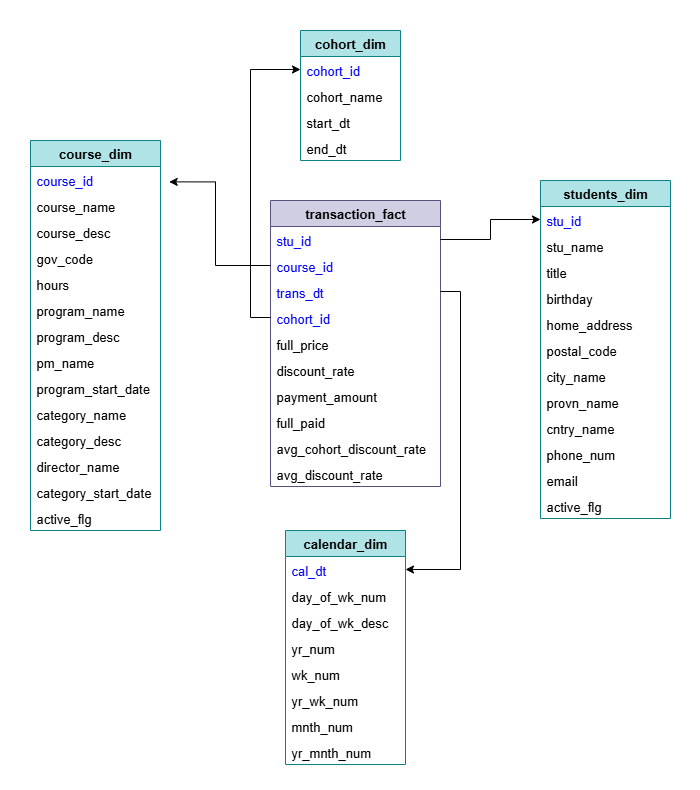

The diagram above was exported from draw.io. Its source (the exported page's mxGraphModel, read from the mxfile embedded in the PNG):
<mxGraphModel dx="1042" dy="562" grid="1" gridSize="10" guides="1" tooltips="1" connect="1" arrows="1" fold="1" page="1" pageScale="1" pageWidth="1100" pageHeight="850" background="none" math="0" shadow="0">
  <root>
    <mxCell id="0" />
    <mxCell id="1" parent="0" />
    <mxCell id="2Ac3SYTFlfAat5tUIrPk-2" value="" style="rounded=0;whiteSpace=wrap;html=1;strokeColor=none;" vertex="1" parent="1">
      <mxGeometry x="200" y="50" width="700" height="790" as="geometry" />
    </mxCell>
    <mxCell id="zLrH5WhiY9QMHXCVMf65-150" value="transaction_fact" style="swimlane;fontStyle=1;childLayout=stackLayout;horizontal=1;startSize=26;horizontalStack=0;resizeParent=1;resizeParentMax=0;resizeLast=0;collapsible=1;marginBottom=0;autosize=0;fillColor=#d0cee2;strokeColor=#56517e;fontSize=13;" parent="1" vertex="1">
      <mxGeometry x="470" y="250" width="170" height="286" as="geometry" />
    </mxCell>
    <mxCell id="zLrH5WhiY9QMHXCVMf65-152" value="stu_id" style="text;strokeColor=none;fillColor=none;align=left;verticalAlign=top;spacingLeft=4;spacingRight=4;overflow=hidden;rotatable=0;points=[[0,0.5],[1,0.5]];portConstraint=eastwest;fontColor=#0000FF;fontSize=13;" parent="zLrH5WhiY9QMHXCVMf65-150" vertex="1">
      <mxGeometry y="26" width="170" height="26" as="geometry" />
    </mxCell>
    <mxCell id="zLrH5WhiY9QMHXCVMf65-153" value="course_id" style="text;strokeColor=none;fillColor=none;align=left;verticalAlign=top;spacingLeft=4;spacingRight=4;overflow=hidden;rotatable=0;points=[[0,0.5],[1,0.5]];portConstraint=eastwest;fontColor=#0000FF;fontSize=13;" parent="zLrH5WhiY9QMHXCVMf65-150" vertex="1">
      <mxGeometry y="52" width="170" height="26" as="geometry" />
    </mxCell>
    <mxCell id="zLrH5WhiY9QMHXCVMf65-151" value="trans_dt" style="text;strokeColor=none;fillColor=none;align=left;verticalAlign=top;spacingLeft=4;spacingRight=4;overflow=hidden;rotatable=0;points=[[0,0.5],[1,0.5]];portConstraint=eastwest;fontColor=#0000FF;fontSize=13;" parent="zLrH5WhiY9QMHXCVMf65-150" vertex="1">
      <mxGeometry y="78" width="170" height="26" as="geometry" />
    </mxCell>
    <mxCell id="zLrH5WhiY9QMHXCVMf65-203" value="cohort_id" style="text;strokeColor=none;fillColor=none;align=left;verticalAlign=top;spacingLeft=4;spacingRight=4;overflow=hidden;rotatable=0;points=[[0,0.5],[1,0.5]];portConstraint=eastwest;fontColor=#0000FF;fontSize=13;" parent="zLrH5WhiY9QMHXCVMf65-150" vertex="1">
      <mxGeometry y="104" width="170" height="26" as="geometry" />
    </mxCell>
    <mxCell id="zLrH5WhiY9QMHXCVMf65-155" value="full_price" style="text;strokeColor=none;fillColor=none;align=left;verticalAlign=top;spacingLeft=4;spacingRight=4;overflow=hidden;rotatable=0;points=[[0,0.5],[1,0.5]];portConstraint=eastwest;fontSize=13;" parent="zLrH5WhiY9QMHXCVMf65-150" vertex="1">
      <mxGeometry y="130" width="170" height="26" as="geometry" />
    </mxCell>
    <mxCell id="zLrH5WhiY9QMHXCVMf65-156" value="discount_rate" style="text;strokeColor=none;fillColor=none;align=left;verticalAlign=top;spacingLeft=4;spacingRight=4;overflow=hidden;rotatable=0;points=[[0,0.5],[1,0.5]];portConstraint=eastwest;fontSize=13;" parent="zLrH5WhiY9QMHXCVMf65-150" vertex="1">
      <mxGeometry y="156" width="170" height="26" as="geometry" />
    </mxCell>
    <mxCell id="zLrH5WhiY9QMHXCVMf65-157" value="payment_amount" style="text;strokeColor=none;fillColor=none;align=left;verticalAlign=top;spacingLeft=4;spacingRight=4;overflow=hidden;rotatable=0;points=[[0,0.5],[1,0.5]];portConstraint=eastwest;fontSize=13;" parent="zLrH5WhiY9QMHXCVMf65-150" vertex="1">
      <mxGeometry y="182" width="170" height="26" as="geometry" />
    </mxCell>
    <mxCell id="zLrH5WhiY9QMHXCVMf65-158" value="full_paid" style="text;strokeColor=none;fillColor=none;align=left;verticalAlign=top;spacingLeft=4;spacingRight=4;overflow=hidden;rotatable=0;points=[[0,0.5],[1,0.5]];portConstraint=eastwest;fontSize=13;" parent="zLrH5WhiY9QMHXCVMf65-150" vertex="1">
      <mxGeometry y="208" width="170" height="26" as="geometry" />
    </mxCell>
    <mxCell id="zLrH5WhiY9QMHXCVMf65-159" value="avg_cohort_discount_rate" style="text;strokeColor=none;fillColor=none;align=left;verticalAlign=top;spacingLeft=4;spacingRight=4;overflow=hidden;rotatable=0;points=[[0,0.5],[1,0.5]];portConstraint=eastwest;fontSize=13;" parent="zLrH5WhiY9QMHXCVMf65-150" vertex="1">
      <mxGeometry y="234" width="170" height="26" as="geometry" />
    </mxCell>
    <mxCell id="zLrH5WhiY9QMHXCVMf65-160" value="avg_discount_rate" style="text;strokeColor=none;fillColor=none;align=left;verticalAlign=top;spacingLeft=4;spacingRight=4;overflow=hidden;rotatable=0;points=[[0,0.5],[1,0.5]];portConstraint=eastwest;fontSize=13;" parent="zLrH5WhiY9QMHXCVMf65-150" vertex="1">
      <mxGeometry y="260" width="170" height="26" as="geometry" />
    </mxCell>
    <mxCell id="zLrH5WhiY9QMHXCVMf65-161" value="course_dim" style="swimlane;fontStyle=1;childLayout=stackLayout;horizontal=1;startSize=26;horizontalStack=0;resizeParent=1;resizeParentMax=0;resizeLast=0;collapsible=1;marginBottom=0;fillColor=#b0e3e6;strokeColor=#0e8088;fontSize=13;" parent="1" vertex="1">
      <mxGeometry x="230" y="190" width="130" height="390" as="geometry" />
    </mxCell>
    <mxCell id="zLrH5WhiY9QMHXCVMf65-162" value="course_id" style="text;strokeColor=none;fillColor=none;align=left;verticalAlign=top;spacingLeft=4;spacingRight=4;overflow=hidden;rotatable=0;points=[[0,0.5],[1,0.5]];portConstraint=eastwest;fontColor=#0000FF;fontSize=13;" parent="zLrH5WhiY9QMHXCVMf65-161" vertex="1">
      <mxGeometry y="26" width="130" height="26" as="geometry" />
    </mxCell>
    <mxCell id="zLrH5WhiY9QMHXCVMf65-163" value="course_name" style="text;strokeColor=none;fillColor=none;align=left;verticalAlign=top;spacingLeft=4;spacingRight=4;overflow=hidden;rotatable=0;points=[[0,0.5],[1,0.5]];portConstraint=eastwest;fontSize=13;" parent="zLrH5WhiY9QMHXCVMf65-161" vertex="1">
      <mxGeometry y="52" width="130" height="26" as="geometry" />
    </mxCell>
    <mxCell id="zLrH5WhiY9QMHXCVMf65-164" value="course_desc" style="text;strokeColor=none;fillColor=none;align=left;verticalAlign=top;spacingLeft=4;spacingRight=4;overflow=hidden;rotatable=0;points=[[0,0.5],[1,0.5]];portConstraint=eastwest;fontSize=13;" parent="zLrH5WhiY9QMHXCVMf65-161" vertex="1">
      <mxGeometry y="78" width="130" height="26" as="geometry" />
    </mxCell>
    <mxCell id="zLrH5WhiY9QMHXCVMf65-165" value="gov_code" style="text;strokeColor=none;fillColor=none;align=left;verticalAlign=top;spacingLeft=4;spacingRight=4;overflow=hidden;rotatable=0;points=[[0,0.5],[1,0.5]];portConstraint=eastwest;fontSize=13;" parent="zLrH5WhiY9QMHXCVMf65-161" vertex="1">
      <mxGeometry y="104" width="130" height="26" as="geometry" />
    </mxCell>
    <mxCell id="zLrH5WhiY9QMHXCVMf65-166" value="hours" style="text;strokeColor=none;fillColor=none;align=left;verticalAlign=top;spacingLeft=4;spacingRight=4;overflow=hidden;rotatable=0;points=[[0,0.5],[1,0.5]];portConstraint=eastwest;fontSize=13;" parent="zLrH5WhiY9QMHXCVMf65-161" vertex="1">
      <mxGeometry y="130" width="130" height="26" as="geometry" />
    </mxCell>
    <mxCell id="zLrH5WhiY9QMHXCVMf65-167" value="program_name" style="text;strokeColor=none;fillColor=none;align=left;verticalAlign=top;spacingLeft=4;spacingRight=4;overflow=hidden;rotatable=0;points=[[0,0.5],[1,0.5]];portConstraint=eastwest;fontSize=13;" parent="zLrH5WhiY9QMHXCVMf65-161" vertex="1">
      <mxGeometry y="156" width="130" height="26" as="geometry" />
    </mxCell>
    <mxCell id="zLrH5WhiY9QMHXCVMf65-168" value="program_desc" style="text;strokeColor=none;fillColor=none;align=left;verticalAlign=top;spacingLeft=4;spacingRight=4;overflow=hidden;rotatable=0;points=[[0,0.5],[1,0.5]];portConstraint=eastwest;fontSize=13;" parent="zLrH5WhiY9QMHXCVMf65-161" vertex="1">
      <mxGeometry y="182" width="130" height="26" as="geometry" />
    </mxCell>
    <mxCell id="zLrH5WhiY9QMHXCVMf65-169" value="pm_name" style="text;strokeColor=none;fillColor=none;align=left;verticalAlign=top;spacingLeft=4;spacingRight=4;overflow=hidden;rotatable=0;points=[[0,0.5],[1,0.5]];portConstraint=eastwest;fontSize=13;" parent="zLrH5WhiY9QMHXCVMf65-161" vertex="1">
      <mxGeometry y="208" width="130" height="26" as="geometry" />
    </mxCell>
    <mxCell id="zLrH5WhiY9QMHXCVMf65-170" value="program_start_date" style="text;strokeColor=none;fillColor=none;align=left;verticalAlign=top;spacingLeft=4;spacingRight=4;overflow=hidden;rotatable=0;points=[[0,0.5],[1,0.5]];portConstraint=eastwest;fontSize=13;" parent="zLrH5WhiY9QMHXCVMf65-161" vertex="1">
      <mxGeometry y="234" width="130" height="26" as="geometry" />
    </mxCell>
    <mxCell id="zLrH5WhiY9QMHXCVMf65-171" value="category_name" style="text;strokeColor=none;fillColor=none;align=left;verticalAlign=top;spacingLeft=4;spacingRight=4;overflow=hidden;rotatable=0;points=[[0,0.5],[1,0.5]];portConstraint=eastwest;fontSize=13;" parent="zLrH5WhiY9QMHXCVMf65-161" vertex="1">
      <mxGeometry y="260" width="130" height="26" as="geometry" />
    </mxCell>
    <mxCell id="zLrH5WhiY9QMHXCVMf65-172" value="category_desc" style="text;strokeColor=none;fillColor=none;align=left;verticalAlign=top;spacingLeft=4;spacingRight=4;overflow=hidden;rotatable=0;points=[[0,0.5],[1,0.5]];portConstraint=eastwest;fontSize=13;" parent="zLrH5WhiY9QMHXCVMf65-161" vertex="1">
      <mxGeometry y="286" width="130" height="26" as="geometry" />
    </mxCell>
    <mxCell id="zLrH5WhiY9QMHXCVMf65-173" value="director_name" style="text;strokeColor=none;fillColor=none;align=left;verticalAlign=top;spacingLeft=4;spacingRight=4;overflow=hidden;rotatable=0;points=[[0,0.5],[1,0.5]];portConstraint=eastwest;fontSize=13;" parent="zLrH5WhiY9QMHXCVMf65-161" vertex="1">
      <mxGeometry y="312" width="130" height="26" as="geometry" />
    </mxCell>
    <mxCell id="zLrH5WhiY9QMHXCVMf65-174" value="category_start_date" style="text;strokeColor=none;fillColor=none;align=left;verticalAlign=top;spacingLeft=4;spacingRight=4;overflow=hidden;rotatable=0;points=[[0,0.5],[1,0.5]];portConstraint=eastwest;fontSize=13;" parent="zLrH5WhiY9QMHXCVMf65-161" vertex="1">
      <mxGeometry y="338" width="130" height="26" as="geometry" />
    </mxCell>
    <mxCell id="zLrH5WhiY9QMHXCVMf65-175" value="active_flg" style="text;strokeColor=none;fillColor=none;align=left;verticalAlign=top;spacingLeft=4;spacingRight=4;overflow=hidden;rotatable=0;points=[[0,0.5],[1,0.5]];portConstraint=eastwest;fontSize=13;" parent="zLrH5WhiY9QMHXCVMf65-161" vertex="1">
      <mxGeometry y="364" width="130" height="26" as="geometry" />
    </mxCell>
    <mxCell id="zLrH5WhiY9QMHXCVMf65-176" value="cohort_dim" style="swimlane;fontStyle=1;childLayout=stackLayout;horizontal=1;startSize=26;horizontalStack=0;resizeParent=1;resizeParentMax=0;resizeLast=0;collapsible=1;marginBottom=0;fillColor=#b0e3e6;strokeColor=#0e8088;fontSize=13;" parent="1" vertex="1">
      <mxGeometry x="500" y="80" width="100" height="130" as="geometry" />
    </mxCell>
    <mxCell id="zLrH5WhiY9QMHXCVMf65-177" value="cohort_id" style="text;strokeColor=none;fillColor=none;align=left;verticalAlign=top;spacingLeft=4;spacingRight=4;overflow=hidden;rotatable=0;points=[[0,0.5],[1,0.5]];portConstraint=eastwest;fontColor=#0000FF;fontSize=13;" parent="zLrH5WhiY9QMHXCVMf65-176" vertex="1">
      <mxGeometry y="26" width="100" height="26" as="geometry" />
    </mxCell>
    <mxCell id="zLrH5WhiY9QMHXCVMf65-178" value="cohort_name" style="text;strokeColor=none;fillColor=none;align=left;verticalAlign=top;spacingLeft=4;spacingRight=4;overflow=hidden;rotatable=0;points=[[0,0.5],[1,0.5]];portConstraint=eastwest;fontSize=13;" parent="zLrH5WhiY9QMHXCVMf65-176" vertex="1">
      <mxGeometry y="52" width="100" height="26" as="geometry" />
    </mxCell>
    <mxCell id="zLrH5WhiY9QMHXCVMf65-179" value="start_dt" style="text;strokeColor=none;fillColor=none;align=left;verticalAlign=top;spacingLeft=4;spacingRight=4;overflow=hidden;rotatable=0;points=[[0,0.5],[1,0.5]];portConstraint=eastwest;fontSize=13;" parent="zLrH5WhiY9QMHXCVMf65-176" vertex="1">
      <mxGeometry y="78" width="100" height="26" as="geometry" />
    </mxCell>
    <mxCell id="zLrH5WhiY9QMHXCVMf65-180" value="end_dt" style="text;strokeColor=none;fillColor=none;align=left;verticalAlign=top;spacingLeft=4;spacingRight=4;overflow=hidden;rotatable=0;points=[[0,0.5],[1,0.5]];portConstraint=eastwest;fontSize=13;" parent="zLrH5WhiY9QMHXCVMf65-176" vertex="1">
      <mxGeometry y="104" width="100" height="26" as="geometry" />
    </mxCell>
    <mxCell id="zLrH5WhiY9QMHXCVMf65-181" value="students_dim" style="swimlane;fontStyle=1;childLayout=stackLayout;horizontal=1;startSize=26;horizontalStack=0;resizeParent=1;resizeParentMax=0;resizeLast=0;collapsible=1;marginBottom=0;fillColor=#b0e3e6;strokeColor=#0e8088;shadow=0;fontSize=13;" parent="1" vertex="1">
      <mxGeometry x="740" y="230" width="130" height="338" as="geometry" />
    </mxCell>
    <mxCell id="zLrH5WhiY9QMHXCVMf65-182" value="stu_id" style="text;strokeColor=none;fillColor=none;align=left;verticalAlign=top;spacingLeft=4;spacingRight=4;overflow=hidden;rotatable=0;points=[[0,0.5],[1,0.5]];portConstraint=eastwest;fontColor=#0000FF;fontSize=13;" parent="zLrH5WhiY9QMHXCVMf65-181" vertex="1">
      <mxGeometry y="26" width="130" height="26" as="geometry" />
    </mxCell>
    <mxCell id="zLrH5WhiY9QMHXCVMf65-183" value="stu_name" style="text;strokeColor=none;fillColor=none;align=left;verticalAlign=top;spacingLeft=4;spacingRight=4;overflow=hidden;rotatable=0;points=[[0,0.5],[1,0.5]];portConstraint=eastwest;fontSize=13;" parent="zLrH5WhiY9QMHXCVMf65-181" vertex="1">
      <mxGeometry y="52" width="130" height="26" as="geometry" />
    </mxCell>
    <mxCell id="zLrH5WhiY9QMHXCVMf65-184" value="title" style="text;strokeColor=none;fillColor=none;align=left;verticalAlign=top;spacingLeft=4;spacingRight=4;overflow=hidden;rotatable=0;points=[[0,0.5],[1,0.5]];portConstraint=eastwest;fontSize=13;" parent="zLrH5WhiY9QMHXCVMf65-181" vertex="1">
      <mxGeometry y="78" width="130" height="26" as="geometry" />
    </mxCell>
    <mxCell id="zLrH5WhiY9QMHXCVMf65-185" value="birthday" style="text;strokeColor=none;fillColor=none;align=left;verticalAlign=top;spacingLeft=4;spacingRight=4;overflow=hidden;rotatable=0;points=[[0,0.5],[1,0.5]];portConstraint=eastwest;fontSize=13;" parent="zLrH5WhiY9QMHXCVMf65-181" vertex="1">
      <mxGeometry y="104" width="130" height="26" as="geometry" />
    </mxCell>
    <mxCell id="zLrH5WhiY9QMHXCVMf65-186" value="home_address" style="text;strokeColor=none;fillColor=none;align=left;verticalAlign=top;spacingLeft=4;spacingRight=4;overflow=hidden;rotatable=0;points=[[0,0.5],[1,0.5]];portConstraint=eastwest;fontSize=13;" parent="zLrH5WhiY9QMHXCVMf65-181" vertex="1">
      <mxGeometry y="130" width="130" height="26" as="geometry" />
    </mxCell>
    <mxCell id="zLrH5WhiY9QMHXCVMf65-187" value="postal_code" style="text;strokeColor=none;fillColor=none;align=left;verticalAlign=top;spacingLeft=4;spacingRight=4;overflow=hidden;rotatable=0;points=[[0,0.5],[1,0.5]];portConstraint=eastwest;fontSize=13;" parent="zLrH5WhiY9QMHXCVMf65-181" vertex="1">
      <mxGeometry y="156" width="130" height="26" as="geometry" />
    </mxCell>
    <mxCell id="zLrH5WhiY9QMHXCVMf65-188" value="city_name" style="text;strokeColor=none;fillColor=none;align=left;verticalAlign=top;spacingLeft=4;spacingRight=4;overflow=hidden;rotatable=0;points=[[0,0.5],[1,0.5]];portConstraint=eastwest;fontSize=13;" parent="zLrH5WhiY9QMHXCVMf65-181" vertex="1">
      <mxGeometry y="182" width="130" height="26" as="geometry" />
    </mxCell>
    <mxCell id="zLrH5WhiY9QMHXCVMf65-189" value="provn_name" style="text;strokeColor=none;fillColor=none;align=left;verticalAlign=top;spacingLeft=4;spacingRight=4;overflow=hidden;rotatable=0;points=[[0,0.5],[1,0.5]];portConstraint=eastwest;fontSize=13;" parent="zLrH5WhiY9QMHXCVMf65-181" vertex="1">
      <mxGeometry y="208" width="130" height="26" as="geometry" />
    </mxCell>
    <mxCell id="zLrH5WhiY9QMHXCVMf65-190" value="cntry_name" style="text;strokeColor=none;fillColor=none;align=left;verticalAlign=top;spacingLeft=4;spacingRight=4;overflow=hidden;rotatable=0;points=[[0,0.5],[1,0.5]];portConstraint=eastwest;fontSize=13;" parent="zLrH5WhiY9QMHXCVMf65-181" vertex="1">
      <mxGeometry y="234" width="130" height="26" as="geometry" />
    </mxCell>
    <mxCell id="zLrH5WhiY9QMHXCVMf65-191" value="phone_num" style="text;strokeColor=none;fillColor=none;align=left;verticalAlign=top;spacingLeft=4;spacingRight=4;overflow=hidden;rotatable=0;points=[[0,0.5],[1,0.5]];portConstraint=eastwest;fontSize=13;" parent="zLrH5WhiY9QMHXCVMf65-181" vertex="1">
      <mxGeometry y="260" width="130" height="26" as="geometry" />
    </mxCell>
    <mxCell id="zLrH5WhiY9QMHXCVMf65-192" value="email" style="text;strokeColor=none;fillColor=none;align=left;verticalAlign=top;spacingLeft=4;spacingRight=4;overflow=hidden;rotatable=0;points=[[0,0.5],[1,0.5]];portConstraint=eastwest;fontSize=13;" parent="zLrH5WhiY9QMHXCVMf65-181" vertex="1">
      <mxGeometry y="286" width="130" height="26" as="geometry" />
    </mxCell>
    <mxCell id="zLrH5WhiY9QMHXCVMf65-193" value="active_flg" style="text;strokeColor=none;fillColor=none;align=left;verticalAlign=top;spacingLeft=4;spacingRight=4;overflow=hidden;rotatable=0;points=[[0,0.5],[1,0.5]];portConstraint=eastwest;fontSize=13;" parent="zLrH5WhiY9QMHXCVMf65-181" vertex="1">
      <mxGeometry y="312" width="130" height="26" as="geometry" />
    </mxCell>
    <mxCell id="zLrH5WhiY9QMHXCVMf65-194" value="calendar_dim" style="swimlane;fontStyle=1;childLayout=stackLayout;horizontal=1;startSize=26;horizontalStack=0;resizeParent=1;resizeParentMax=0;resizeLast=0;collapsible=1;marginBottom=0;fillColor=#b0e3e6;strokeColor=#0e8088;swimlaneLine=1;glass=0;shadow=0;rounded=0;fontSize=13;" parent="1" vertex="1">
      <mxGeometry x="485" y="580" width="120" height="234" as="geometry" />
    </mxCell>
    <mxCell id="zLrH5WhiY9QMHXCVMf65-195" value="cal_dt" style="text;strokeColor=none;fillColor=none;align=left;verticalAlign=top;spacingLeft=4;spacingRight=4;overflow=hidden;rotatable=0;points=[[0,0.5],[1,0.5]];portConstraint=eastwest;fontColor=#0000FF;fontSize=13;" parent="zLrH5WhiY9QMHXCVMf65-194" vertex="1">
      <mxGeometry y="26" width="120" height="26" as="geometry" />
    </mxCell>
    <mxCell id="zLrH5WhiY9QMHXCVMf65-196" value="day_of_wk_num" style="text;strokeColor=none;fillColor=none;align=left;verticalAlign=top;spacingLeft=4;spacingRight=4;overflow=hidden;rotatable=0;points=[[0,0.5],[1,0.5]];portConstraint=eastwest;fontSize=13;" parent="zLrH5WhiY9QMHXCVMf65-194" vertex="1">
      <mxGeometry y="52" width="120" height="26" as="geometry" />
    </mxCell>
    <mxCell id="zLrH5WhiY9QMHXCVMf65-197" value="day_of_wk_desc" style="text;strokeColor=none;fillColor=none;align=left;verticalAlign=top;spacingLeft=4;spacingRight=4;overflow=hidden;rotatable=0;points=[[0,0.5],[1,0.5]];portConstraint=eastwest;fontSize=13;" parent="zLrH5WhiY9QMHXCVMf65-194" vertex="1">
      <mxGeometry y="78" width="120" height="26" as="geometry" />
    </mxCell>
    <mxCell id="zLrH5WhiY9QMHXCVMf65-198" value="yr_num" style="text;strokeColor=none;fillColor=none;align=left;verticalAlign=top;spacingLeft=4;spacingRight=4;overflow=hidden;rotatable=0;points=[[0,0.5],[1,0.5]];portConstraint=eastwest;fontSize=13;" parent="zLrH5WhiY9QMHXCVMf65-194" vertex="1">
      <mxGeometry y="104" width="120" height="26" as="geometry" />
    </mxCell>
    <mxCell id="zLrH5WhiY9QMHXCVMf65-199" value="wk_num" style="text;strokeColor=none;fillColor=none;align=left;verticalAlign=top;spacingLeft=4;spacingRight=4;overflow=hidden;rotatable=0;points=[[0,0.5],[1,0.5]];portConstraint=eastwest;fontSize=13;" parent="zLrH5WhiY9QMHXCVMf65-194" vertex="1">
      <mxGeometry y="130" width="120" height="26" as="geometry" />
    </mxCell>
    <mxCell id="zLrH5WhiY9QMHXCVMf65-200" value="yr_wk_num" style="text;strokeColor=none;fillColor=none;align=left;verticalAlign=top;spacingLeft=4;spacingRight=4;overflow=hidden;rotatable=0;points=[[0,0.5],[1,0.5]];portConstraint=eastwest;fontSize=13;" parent="zLrH5WhiY9QMHXCVMf65-194" vertex="1">
      <mxGeometry y="156" width="120" height="26" as="geometry" />
    </mxCell>
    <mxCell id="zLrH5WhiY9QMHXCVMf65-201" value="mnth_num" style="text;strokeColor=none;fillColor=none;align=left;verticalAlign=top;spacingLeft=4;spacingRight=4;overflow=hidden;rotatable=0;points=[[0,0.5],[1,0.5]];portConstraint=eastwest;fontSize=13;" parent="zLrH5WhiY9QMHXCVMf65-194" vertex="1">
      <mxGeometry y="182" width="120" height="26" as="geometry" />
    </mxCell>
    <mxCell id="zLrH5WhiY9QMHXCVMf65-202" value="yr_mnth_num" style="text;strokeColor=none;fillColor=none;align=left;verticalAlign=top;spacingLeft=4;spacingRight=4;overflow=hidden;rotatable=0;points=[[0,0.5],[1,0.5]];portConstraint=eastwest;fontSize=13;" parent="zLrH5WhiY9QMHXCVMf65-194" vertex="1">
      <mxGeometry y="208" width="120" height="26" as="geometry" />
    </mxCell>
    <mxCell id="zLrH5WhiY9QMHXCVMf65-204" style="edgeStyle=orthogonalEdgeStyle;rounded=0;orthogonalLoop=1;jettySize=auto;html=1;exitX=0;exitY=0.5;exitDx=0;exitDy=0;entryX=0;entryY=0.5;entryDx=0;entryDy=0;" parent="1" source="zLrH5WhiY9QMHXCVMf65-203" target="zLrH5WhiY9QMHXCVMf65-177" edge="1">
      <mxGeometry relative="1" as="geometry" />
    </mxCell>
    <mxCell id="zLrH5WhiY9QMHXCVMf65-205" style="edgeStyle=orthogonalEdgeStyle;rounded=0;orthogonalLoop=1;jettySize=auto;html=1;exitX=1;exitY=0.5;exitDx=0;exitDy=0;entryX=0;entryY=0.5;entryDx=0;entryDy=0;" parent="1" source="zLrH5WhiY9QMHXCVMf65-152" target="zLrH5WhiY9QMHXCVMf65-182" edge="1">
      <mxGeometry relative="1" as="geometry" />
    </mxCell>
    <mxCell id="zLrH5WhiY9QMHXCVMf65-211" style="edgeStyle=orthogonalEdgeStyle;rounded=0;orthogonalLoop=1;jettySize=auto;html=1;exitX=1;exitY=0.5;exitDx=0;exitDy=0;entryX=1;entryY=0.5;entryDx=0;entryDy=0;" parent="1" source="zLrH5WhiY9QMHXCVMf65-151" target="zLrH5WhiY9QMHXCVMf65-195" edge="1">
      <mxGeometry relative="1" as="geometry" />
    </mxCell>
    <mxCell id="zLrH5WhiY9QMHXCVMf65-284" style="edgeStyle=orthogonalEdgeStyle;rounded=0;orthogonalLoop=1;jettySize=auto;html=1;exitX=0;exitY=0.5;exitDx=0;exitDy=0;entryX=1.067;entryY=0.592;entryDx=0;entryDy=0;entryPerimeter=0;" parent="1" source="zLrH5WhiY9QMHXCVMf65-153" target="zLrH5WhiY9QMHXCVMf65-162" edge="1">
      <mxGeometry relative="1" as="geometry" />
    </mxCell>
  </root>
</mxGraphModel>